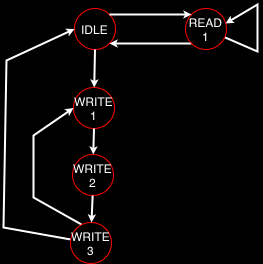

The diagram above was exported from draw.io. Its source (the exported page's mxGraphModel, read from the mxfile embedded in the PNG):
<mxGraphModel dx="485" dy="443" grid="1" gridSize="1" guides="1" tooltips="1" connect="1" arrows="1" fold="1" page="1" pageScale="1" pageWidth="827" pageHeight="1169" background="#000000" math="0" shadow="0">
  <root>
    <mxCell id="0" />
    <mxCell id="1" parent="0" />
    <mxCell id="2" value="" style="group" vertex="1" connectable="0" parent="1">
      <mxGeometry x="544" y="120" width="251" height="259" as="geometry" />
    </mxCell>
    <mxCell id="3" value="IDLE" style="ellipse;whiteSpace=wrap;html=1;aspect=fixed;fontFamily=Helvetica;fontSize=12;fontColor=#FFFFFF;strokeColor=#FF0000;fillColor=none;container=0;" vertex="1" parent="2">
      <mxGeometry x="68" y="4" width="41" height="41" as="geometry" />
    </mxCell>
    <mxCell id="4" value="WRITE&lt;br&gt;1" style="ellipse;whiteSpace=wrap;html=1;aspect=fixed;fontFamily=Helvetica;fontSize=12;fontColor=#FFFFFF;strokeColor=#FF0000;fillColor=none;container=0;" vertex="1" parent="2">
      <mxGeometry x="67" y="83" width="41" height="41" as="geometry" />
    </mxCell>
    <mxCell id="5" value="" style="edgeStyle=none;shape=connector;rounded=0;orthogonalLoop=1;jettySize=auto;html=1;labelBackgroundColor=default;fontFamily=Helvetica;fontSize=12;fontColor=#FFFFFF;endArrow=classic;endSize=2;strokeColor=#FFFFFF;strokeWidth=2;entryX=0;entryY=0.5;entryDx=0;entryDy=0;" edge="1" parent="2" target="4">
      <mxGeometry relative="1" as="geometry">
        <mxPoint x="-13.999999999998977" y="170.5" as="targetPoint" />
        <Array as="points">
          <mxPoint x="27" y="193" />
          <mxPoint x="27" y="131" />
        </Array>
        <mxPoint x="75" y="220" as="sourcePoint" />
      </mxGeometry>
    </mxCell>
    <mxCell id="6" value="WRITE&lt;br&gt;2" style="ellipse;whiteSpace=wrap;html=1;aspect=fixed;fontFamily=Helvetica;fontSize=12;fontColor=#FFFFFF;strokeColor=#FF0000;fillColor=none;container=0;" vertex="1" parent="2">
      <mxGeometry x="66" y="150" width="41" height="41" as="geometry" />
    </mxCell>
    <mxCell id="7" value="" style="edgeStyle=none;shape=connector;rounded=0;orthogonalLoop=1;jettySize=auto;html=1;labelBackgroundColor=default;fontFamily=Helvetica;fontSize=12;fontColor=#FFFFFF;endArrow=classic;endSize=2;strokeColor=#FFFFFF;strokeWidth=2;entryX=0;entryY=0.5;entryDx=0;entryDy=0;" edge="1" parent="2" source="8" target="3">
      <mxGeometry relative="1" as="geometry">
        <mxPoint x="-15.999999999998977" y="238.5" as="targetPoint" />
        <Array as="points">
          <mxPoint x="-3" y="223" />
          <mxPoint y="56" />
        </Array>
      </mxGeometry>
    </mxCell>
    <mxCell id="8" value="WRITE&lt;br&gt;3" style="ellipse;whiteSpace=wrap;html=1;aspect=fixed;fontFamily=Helvetica;fontSize=12;fontColor=#FFFFFF;strokeColor=#FF0000;fillColor=none;container=0;" vertex="1" parent="2">
      <mxGeometry x="64" y="218" width="41" height="41" as="geometry" />
    </mxCell>
    <mxCell id="9" value="" style="edgeStyle=none;shape=connector;rounded=0;orthogonalLoop=1;jettySize=auto;html=1;labelBackgroundColor=default;fontFamily=Helvetica;fontSize=12;fontColor=#FFFFFF;endArrow=classic;endSize=2;strokeColor=#FFFFFF;strokeWidth=2;" edge="1" parent="2" source="3" target="4">
      <mxGeometry relative="1" as="geometry" />
    </mxCell>
    <mxCell id="10" value="" style="edgeStyle=none;shape=connector;rounded=0;orthogonalLoop=1;jettySize=auto;html=1;labelBackgroundColor=default;fontFamily=Helvetica;fontSize=12;fontColor=#FFFFFF;endArrow=classic;endSize=2;strokeColor=#FFFFFF;strokeWidth=2;" edge="1" parent="2" source="4" target="6">
      <mxGeometry relative="1" as="geometry" />
    </mxCell>
    <mxCell id="11" value="" style="edgeStyle=none;shape=connector;rounded=0;orthogonalLoop=1;jettySize=auto;html=1;labelBackgroundColor=default;fontFamily=Helvetica;fontSize=12;fontColor=#FFFFFF;endArrow=classic;endSize=2;strokeColor=#FFFFFF;strokeWidth=2;" edge="1" parent="2" source="6" target="8">
      <mxGeometry relative="1" as="geometry" />
    </mxCell>
    <mxCell id="12" value="" style="edgeStyle=none;shape=connector;rounded=0;orthogonalLoop=1;jettySize=auto;html=1;labelBackgroundColor=default;fontFamily=Helvetica;fontSize=12;fontColor=#FFFFFF;endArrow=classic;endSize=2;strokeColor=#FFFFFF;strokeWidth=2;exitX=0;exitY=1;exitDx=0;exitDy=0;entryX=1;entryY=1;entryDx=0;entryDy=0;" edge="1" parent="2" source="14" target="3">
      <mxGeometry relative="1" as="geometry" />
    </mxCell>
    <mxCell id="13" value="" style="edgeStyle=none;shape=connector;rounded=0;orthogonalLoop=1;jettySize=auto;html=1;labelBackgroundColor=default;fontFamily=Helvetica;fontSize=12;fontColor=#FFFFFF;endArrow=classic;endSize=2;strokeColor=#FFFFFF;strokeWidth=2;entryX=0.976;entryY=0.366;entryDx=0;entryDy=0;entryPerimeter=0;" edge="1" parent="2" source="14" target="14">
      <mxGeometry relative="1" as="geometry">
        <mxPoint x="223" y="18" as="targetPoint" />
        <Array as="points">
          <mxPoint x="251" y="47" />
          <mxPoint x="251" />
        </Array>
      </mxGeometry>
    </mxCell>
    <mxCell id="14" value="READ&lt;br&gt;1" style="ellipse;whiteSpace=wrap;html=1;aspect=fixed;fontFamily=Helvetica;fontSize=12;fontColor=#FFFFFF;strokeColor=#FF0000;fillColor=none;container=0;" vertex="1" parent="2">
      <mxGeometry x="179" y="4" width="41" height="41" as="geometry" />
    </mxCell>
    <mxCell id="15" value="" style="edgeStyle=none;shape=connector;rounded=0;orthogonalLoop=1;jettySize=auto;html=1;labelBackgroundColor=default;fontFamily=Helvetica;fontSize=12;fontColor=#FFFFFF;endArrow=classic;endSize=2;strokeColor=#FFFFFF;strokeWidth=2;exitX=1;exitY=0;exitDx=0;exitDy=0;entryX=0;entryY=0;entryDx=0;entryDy=0;" edge="1" parent="2" source="3" target="14">
      <mxGeometry relative="1" as="geometry" />
    </mxCell>
  </root>
</mxGraphModel>